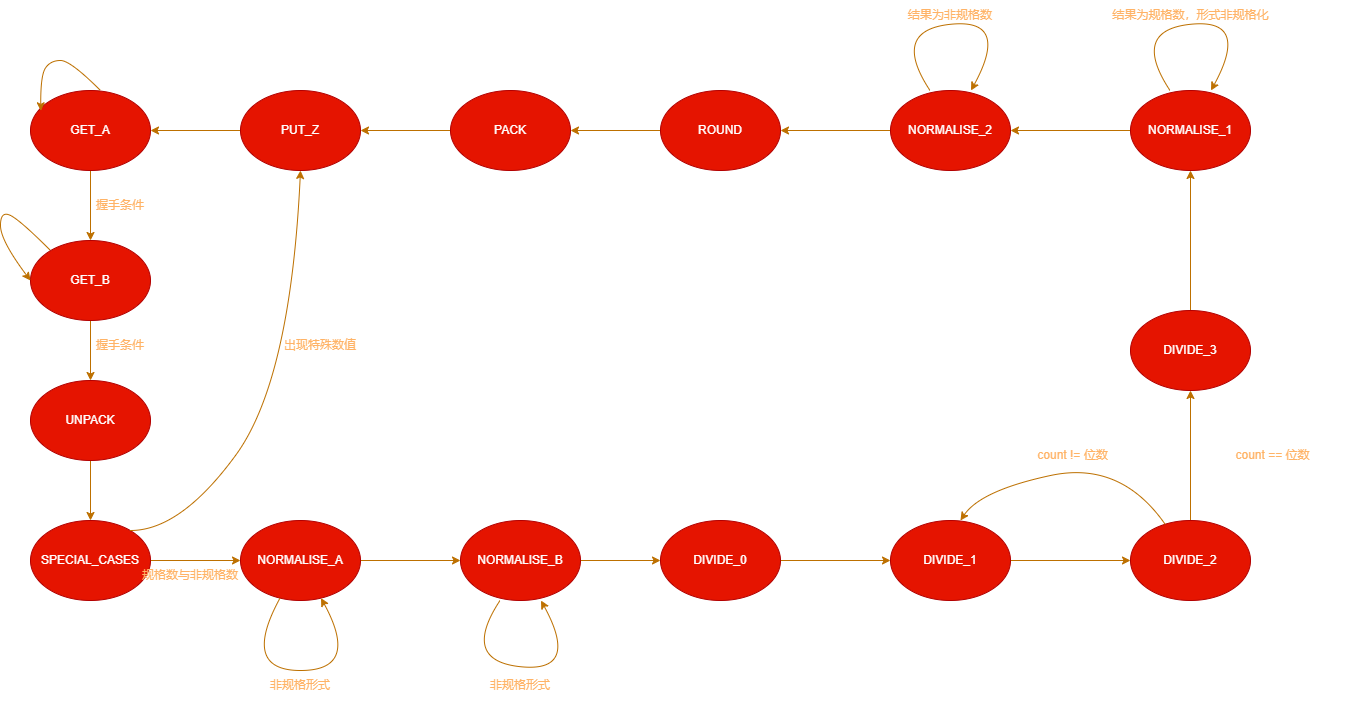

The diagram above was exported from draw.io. Its source (the exported page's mxGraphModel, read from the mxfile embedded in the PNG):
<mxGraphModel dx="1265" dy="678" grid="1" gridSize="10" guides="1" tooltips="1" connect="1" arrows="1" fold="1" page="1" pageScale="1" pageWidth="3300" pageHeight="4681" math="0" shadow="0">
  <root>
    <mxCell id="0" />
    <mxCell id="1" parent="0" />
    <mxCell id="4" style="edgeStyle=none;html=1;entryX=0.5;entryY=0;entryDx=0;entryDy=0;fillColor=#f0a30a;strokeColor=#BD7000;" edge="1" parent="1" source="2" target="3">
      <mxGeometry relative="1" as="geometry" />
    </mxCell>
    <mxCell id="2" value="GET_A" style="ellipse;whiteSpace=wrap;html=1;fillColor=#e51400;fontColor=#ffffff;strokeColor=#B20000;direction=west;" vertex="1" parent="1">
      <mxGeometry x="200" y="110" width="120" height="80" as="geometry" />
    </mxCell>
    <mxCell id="7" style="edgeStyle=none;html=1;entryX=0.5;entryY=0;entryDx=0;entryDy=0;fontColor=#FFFFFF;fillColor=#f0a30a;strokeColor=#BD7000;" edge="1" parent="1" source="3" target="6">
      <mxGeometry relative="1" as="geometry" />
    </mxCell>
    <mxCell id="3" value="GET_B" style="ellipse;whiteSpace=wrap;html=1;fillColor=#e51400;fontColor=#ffffff;strokeColor=#B20000;" vertex="1" parent="1">
      <mxGeometry x="200" y="260" width="120" height="80" as="geometry" />
    </mxCell>
    <mxCell id="5" value="握手条件" style="text;strokeColor=none;align=center;fillColor=none;html=1;verticalAlign=middle;whiteSpace=wrap;rounded=0;fontColor=#FFB366;" vertex="1" parent="1">
      <mxGeometry x="260" y="210" width="60" height="30" as="geometry" />
    </mxCell>
    <mxCell id="10" value="" style="edgeStyle=none;html=1;fontColor=#FFFFFF;fillColor=#f0a30a;strokeColor=#BD7000;" edge="1" parent="1" source="6" target="9">
      <mxGeometry relative="1" as="geometry" />
    </mxCell>
    <mxCell id="6" value="&lt;font color=&quot;#ffffff&quot;&gt;UNPACK&lt;/font&gt;" style="ellipse;whiteSpace=wrap;html=1;fontColor=#ffffff;fillColor=#e51400;strokeColor=#B20000;" vertex="1" parent="1">
      <mxGeometry x="200" y="400" width="120" height="80" as="geometry" />
    </mxCell>
    <mxCell id="8" value="握手条件" style="text;strokeColor=none;align=center;fillColor=none;html=1;verticalAlign=middle;whiteSpace=wrap;rounded=0;fontColor=#FFB366;" vertex="1" parent="1">
      <mxGeometry x="260" y="350" width="60" height="30" as="geometry" />
    </mxCell>
    <mxCell id="14" value="" style="edgeStyle=none;html=1;fontColor=#FFFFFF;fillColor=#f0a30a;strokeColor=#BD7000;" edge="1" parent="1" source="9" target="12">
      <mxGeometry relative="1" as="geometry" />
    </mxCell>
    <mxCell id="9" value="SPECIAL_CASES" style="ellipse;whiteSpace=wrap;html=1;fontColor=#ffffff;fillColor=#e51400;strokeColor=#B20000;" vertex="1" parent="1">
      <mxGeometry x="200" y="540" width="120" height="80" as="geometry" />
    </mxCell>
    <mxCell id="15" value="" style="edgeStyle=none;html=1;fontColor=#FFFFFF;fillColor=#f0a30a;strokeColor=#BD7000;" edge="1" parent="1" source="12" target="13">
      <mxGeometry relative="1" as="geometry" />
    </mxCell>
    <mxCell id="12" value="NORMALISE_A" style="ellipse;whiteSpace=wrap;html=1;fontColor=#ffffff;fillColor=#e51400;strokeColor=#B20000;" vertex="1" parent="1">
      <mxGeometry x="410" y="540" width="120" height="80" as="geometry" />
    </mxCell>
    <mxCell id="36" value="" style="edgeStyle=none;html=1;fontColor=#FFFFFF;fillColor=#f0a30a;strokeColor=#BD7000;" edge="1" parent="1" source="13" target="35">
      <mxGeometry relative="1" as="geometry" />
    </mxCell>
    <mxCell id="13" value="NORMALISE_B" style="ellipse;whiteSpace=wrap;html=1;fontColor=#ffffff;fillColor=#e51400;strokeColor=#B20000;" vertex="1" parent="1">
      <mxGeometry x="630" y="540" width="120" height="80" as="geometry" />
    </mxCell>
    <mxCell id="18" value="" style="edgeStyle=none;html=1;fontColor=#FFFFFF;fillColor=#f0a30a;strokeColor=#BD7000;" edge="1" parent="1" source="17" target="2">
      <mxGeometry relative="1" as="geometry" />
    </mxCell>
    <mxCell id="17" value="PUT_Z" style="ellipse;whiteSpace=wrap;html=1;fontColor=#ffffff;fillColor=#e51400;strokeColor=#B20000;" vertex="1" parent="1">
      <mxGeometry x="410" y="110" width="120" height="80" as="geometry" />
    </mxCell>
    <mxCell id="20" value="" style="edgeStyle=none;html=1;fontColor=#FFFFFF;fillColor=#f0a30a;strokeColor=#BD7000;" edge="1" parent="1" source="19" target="17">
      <mxGeometry relative="1" as="geometry" />
    </mxCell>
    <mxCell id="19" value="PACK" style="ellipse;whiteSpace=wrap;html=1;fontColor=#ffffff;fillColor=#e51400;strokeColor=#B20000;" vertex="1" parent="1">
      <mxGeometry x="620" y="110" width="120" height="80" as="geometry" />
    </mxCell>
    <mxCell id="22" value="" style="edgeStyle=none;html=1;fontColor=#FFFFFF;fillColor=#f0a30a;strokeColor=#BD7000;" edge="1" parent="1" source="21" target="19">
      <mxGeometry relative="1" as="geometry" />
    </mxCell>
    <mxCell id="21" value="ROUND" style="ellipse;whiteSpace=wrap;html=1;fontColor=#ffffff;fillColor=#e51400;strokeColor=#B20000;" vertex="1" parent="1">
      <mxGeometry x="830" y="110" width="120" height="80" as="geometry" />
    </mxCell>
    <mxCell id="24" value="" style="curved=1;endArrow=classic;html=1;fontColor=#FFFFFF;exitX=0.417;exitY=1;exitDx=0;exitDy=0;exitPerimeter=0;entryX=0.914;entryY=0.746;entryDx=0;entryDy=0;entryPerimeter=0;fillColor=#f0a30a;strokeColor=#BD7000;" edge="1" parent="1" source="2" target="2">
      <mxGeometry width="50" height="50" relative="1" as="geometry">
        <mxPoint x="270" y="105" as="sourcePoint" />
        <mxPoint x="210" y="120" as="targetPoint" />
        <Array as="points">
          <mxPoint x="240" y="80" />
          <mxPoint x="220" y="80" />
          <mxPoint x="210" y="95" />
        </Array>
      </mxGeometry>
    </mxCell>
    <mxCell id="25" value="" style="curved=1;endArrow=classic;html=1;fontColor=#FFFFFF;exitX=0.417;exitY=1;exitDx=0;exitDy=0;exitPerimeter=0;entryX=0;entryY=0.5;entryDx=0;entryDy=0;fillColor=#f0a30a;strokeColor=#BD7000;" edge="1" parent="1" target="3">
      <mxGeometry width="50" height="50" relative="1" as="geometry">
        <mxPoint x="219.96000000000004" y="270" as="sourcePoint" />
        <mxPoint x="160.31999999999994" y="290.32" as="targetPoint" />
        <Array as="points">
          <mxPoint x="190" y="240" />
          <mxPoint x="170" y="230" />
          <mxPoint x="170" y="260" />
        </Array>
      </mxGeometry>
    </mxCell>
    <mxCell id="30" value="" style="curved=1;endArrow=classic;html=1;fontColor=#FFFFFF;fillColor=#f0a30a;strokeColor=#BD7000;" edge="1" parent="1" source="12" target="12">
      <mxGeometry width="50" height="50" relative="1" as="geometry">
        <mxPoint x="580" y="650" as="sourcePoint" />
        <mxPoint x="430" y="660" as="targetPoint" />
        <Array as="points">
          <mxPoint x="530" y="690" />
        </Array>
      </mxGeometry>
    </mxCell>
    <mxCell id="32" value="" style="curved=1;endArrow=classic;html=1;fontColor=#FFFFFF;fillColor=#f0a30a;strokeColor=#BD7000;" edge="1" parent="1">
      <mxGeometry width="50" height="50" relative="1" as="geometry">
        <mxPoint x="669.4954162147977" y="620.0017369395372" as="sourcePoint" />
        <mxPoint x="710.5045837852023" y="620.0017369395374" as="targetPoint" />
        <Array as="points">
          <mxPoint x="630" y="680" />
          <mxPoint x="750" y="692.41" />
        </Array>
      </mxGeometry>
    </mxCell>
    <mxCell id="33" value="非规格形式" style="text;strokeColor=none;align=center;fillColor=none;html=1;verticalAlign=middle;whiteSpace=wrap;rounded=0;fontColor=#FFB366;" vertex="1" parent="1">
      <mxGeometry x="430" y="690" width="80" height="30" as="geometry" />
    </mxCell>
    <mxCell id="34" value="非规格形式" style="text;strokeColor=none;align=center;fillColor=none;html=1;verticalAlign=middle;whiteSpace=wrap;rounded=0;fontColor=#FFB366;" vertex="1" parent="1">
      <mxGeometry x="650" y="690" width="80" height="30" as="geometry" />
    </mxCell>
    <mxCell id="38" value="" style="edgeStyle=none;html=1;fontColor=#FFFFFF;fillColor=#f0a30a;strokeColor=#BD7000;" edge="1" parent="1" source="35" target="37">
      <mxGeometry relative="1" as="geometry" />
    </mxCell>
    <mxCell id="35" value="&lt;font color=&quot;#ffffff&quot;&gt;DIVIDE_0&lt;/font&gt;" style="ellipse;whiteSpace=wrap;html=1;fontColor=#ffffff;fillColor=#e51400;strokeColor=#B20000;" vertex="1" parent="1">
      <mxGeometry x="830" y="540" width="120" height="80" as="geometry" />
    </mxCell>
    <mxCell id="52" value="" style="edgeStyle=none;html=1;fontColor=#FFB366;entryX=0;entryY=0.5;entryDx=0;entryDy=0;fillColor=#f0a30a;strokeColor=#BD7000;" edge="1" parent="1" source="37" target="50">
      <mxGeometry relative="1" as="geometry">
        <mxPoint x="1259.9999999999952" y="580" as="targetPoint" />
      </mxGeometry>
    </mxCell>
    <mxCell id="37" value="DIVIDE_1" style="ellipse;whiteSpace=wrap;html=1;fontColor=#ffffff;direction=west;fillColor=#e51400;strokeColor=#B20000;" vertex="1" parent="1">
      <mxGeometry x="1060" y="540" width="120" height="80" as="geometry" />
    </mxCell>
    <mxCell id="40" value="" style="edgeStyle=none;html=1;fontColor=#FFFFFF;fillColor=#f0a30a;strokeColor=#BD7000;" edge="1" parent="1" source="39" target="21">
      <mxGeometry relative="1" as="geometry" />
    </mxCell>
    <mxCell id="39" value="NORMALISE_2" style="ellipse;whiteSpace=wrap;html=1;fontColor=#ffffff;fillColor=#e51400;strokeColor=#B20000;" vertex="1" parent="1">
      <mxGeometry x="1060" y="110" width="120" height="80" as="geometry" />
    </mxCell>
    <mxCell id="41" value="" style="curved=1;endArrow=classic;html=1;fontColor=#FFFFFF;fillColor=#f0a30a;strokeColor=#BD7000;" edge="1" parent="1">
      <mxGeometry width="50" height="50" relative="1" as="geometry">
        <mxPoint x="1099.4954162147978" y="109.99999999999997" as="sourcePoint" />
        <mxPoint x="1140.5045837852022" y="109.99999999999986" as="targetPoint" />
        <Array as="points">
          <mxPoint x="1060" y="50.00173693953727" />
          <mxPoint x="1180" y="37.5917369395373" />
        </Array>
      </mxGeometry>
    </mxCell>
    <mxCell id="42" value="结果为非规格数" style="text;strokeColor=none;align=center;fillColor=none;html=1;verticalAlign=middle;whiteSpace=wrap;rounded=0;fontColor=#FFB366;" vertex="1" parent="1">
      <mxGeometry x="1075" y="20" width="90" height="30" as="geometry" />
    </mxCell>
    <mxCell id="49" value="" style="edgeStyle=none;html=1;fontColor=#FFB366;entryX=1;entryY=0.5;entryDx=0;entryDy=0;fillColor=#f0a30a;strokeColor=#BD7000;" edge="1" parent="1" source="43" target="39">
      <mxGeometry relative="1" as="geometry">
        <mxPoint x="1220" y="150" as="targetPoint" />
      </mxGeometry>
    </mxCell>
    <mxCell id="43" value="NORMALISE_1" style="ellipse;whiteSpace=wrap;html=1;fontColor=#ffffff;fillColor=#e51400;strokeColor=#B20000;direction=west;" vertex="1" parent="1">
      <mxGeometry x="1300" y="110" width="120" height="80" as="geometry" />
    </mxCell>
    <mxCell id="45" value="" style="curved=1;endArrow=classic;html=1;fontColor=#FFFFFF;fillColor=#f0a30a;strokeColor=#BD7000;" edge="1" parent="1">
      <mxGeometry width="50" height="50" relative="1" as="geometry">
        <mxPoint x="1339.4954162147978" y="110" as="sourcePoint" />
        <mxPoint x="1380.5045837852022" y="109.99999999999994" as="targetPoint" />
        <Array as="points">
          <mxPoint x="1300" y="50.00173693953727" />
          <mxPoint x="1420" y="37.5917369395373" />
        </Array>
      </mxGeometry>
    </mxCell>
    <mxCell id="46" value="结果为规格数，形式非规格化" style="text;strokeColor=none;align=center;fillColor=none;html=1;verticalAlign=middle;whiteSpace=wrap;rounded=0;fontColor=#FFB366;" vertex="1" parent="1">
      <mxGeometry x="1277.5" y="20" width="165" height="30" as="geometry" />
    </mxCell>
    <mxCell id="60" style="edgeStyle=none;html=1;entryX=0.5;entryY=1;entryDx=0;entryDy=0;fontColor=#FFFFFF;fillColor=#f0a30a;strokeColor=#BD7000;" edge="1" parent="1" source="50" target="56">
      <mxGeometry relative="1" as="geometry" />
    </mxCell>
    <mxCell id="50" value="DIVIDE_2" style="ellipse;whiteSpace=wrap;html=1;fontColor=#ffffff;fillColor=#e51400;strokeColor=#B20000;" vertex="1" parent="1">
      <mxGeometry x="1300" y="540" width="120" height="80" as="geometry" />
    </mxCell>
    <mxCell id="53" value="" style="curved=1;endArrow=classic;html=1;fontColor=#FFB366;entryX=0.5;entryY=1;entryDx=0;entryDy=0;fillColor=#f0a30a;strokeColor=#BD7000;" edge="1" parent="1" target="17">
      <mxGeometry width="50" height="50" relative="1" as="geometry">
        <mxPoint x="300" y="550" as="sourcePoint" />
        <mxPoint x="350" y="500" as="targetPoint" />
        <Array as="points">
          <mxPoint x="350" y="550" />
          <mxPoint x="460" y="400" />
        </Array>
      </mxGeometry>
    </mxCell>
    <mxCell id="54" value="出现特殊数值" style="text;strokeColor=none;align=center;fillColor=none;html=1;verticalAlign=middle;whiteSpace=wrap;rounded=0;fontColor=#FFB366;" vertex="1" parent="1">
      <mxGeometry x="450" y="350" width="80" height="30" as="geometry" />
    </mxCell>
    <mxCell id="55" value="规格数与非规格数" style="text;strokeColor=none;align=center;fillColor=none;html=1;verticalAlign=middle;whiteSpace=wrap;rounded=0;fontColor=#FFB366;" vertex="1" parent="1">
      <mxGeometry x="310" y="580" width="100" height="30" as="geometry" />
    </mxCell>
    <mxCell id="58" value="" style="edgeStyle=none;html=1;fontColor=#FFFFFF;entryX=0.5;entryY=0;entryDx=0;entryDy=0;fillColor=#f0a30a;strokeColor=#BD7000;" edge="1" parent="1" source="56" target="43">
      <mxGeometry relative="1" as="geometry">
        <mxPoint x="1360" y="250" as="targetPoint" />
      </mxGeometry>
    </mxCell>
    <mxCell id="56" value="&lt;font color=&quot;#ffffff&quot;&gt;DIVIDE_3&lt;/font&gt;" style="ellipse;whiteSpace=wrap;html=1;fontColor=#ffffff;fillColor=#e51400;strokeColor=#B20000;" vertex="1" parent="1">
      <mxGeometry x="1300" y="330" width="120" height="80" as="geometry" />
    </mxCell>
    <mxCell id="61" value="" style="curved=1;endArrow=classic;html=1;fontColor=#FFFFFF;entryX=0.417;entryY=1;entryDx=0;entryDy=0;entryPerimeter=0;fillColor=#f0a30a;strokeColor=#BD7000;" edge="1" parent="1" source="50" target="37">
      <mxGeometry width="50" height="50" relative="1" as="geometry">
        <mxPoint x="1290" y="530" as="sourcePoint" />
        <mxPoint x="1240" y="480" as="targetPoint" />
        <Array as="points">
          <mxPoint x="1290" y="480" />
          <mxPoint x="1150" y="510" />
        </Array>
      </mxGeometry>
    </mxCell>
    <mxCell id="62" value="count ==&amp;nbsp;位数" style="text;strokeColor=none;align=center;fillColor=none;html=1;verticalAlign=middle;whiteSpace=wrap;rounded=0;fontColor=#FFB366;" vertex="1" parent="1">
      <mxGeometry x="1360" y="460" width="165" height="30" as="geometry" />
    </mxCell>
    <mxCell id="63" value="count !=&amp;nbsp;位数" style="text;strokeColor=none;align=center;fillColor=none;html=1;verticalAlign=middle;whiteSpace=wrap;rounded=0;fontColor=#FFB366;" vertex="1" parent="1">
      <mxGeometry x="1160" y="460" width="165" height="30" as="geometry" />
    </mxCell>
  </root>
</mxGraphModel>